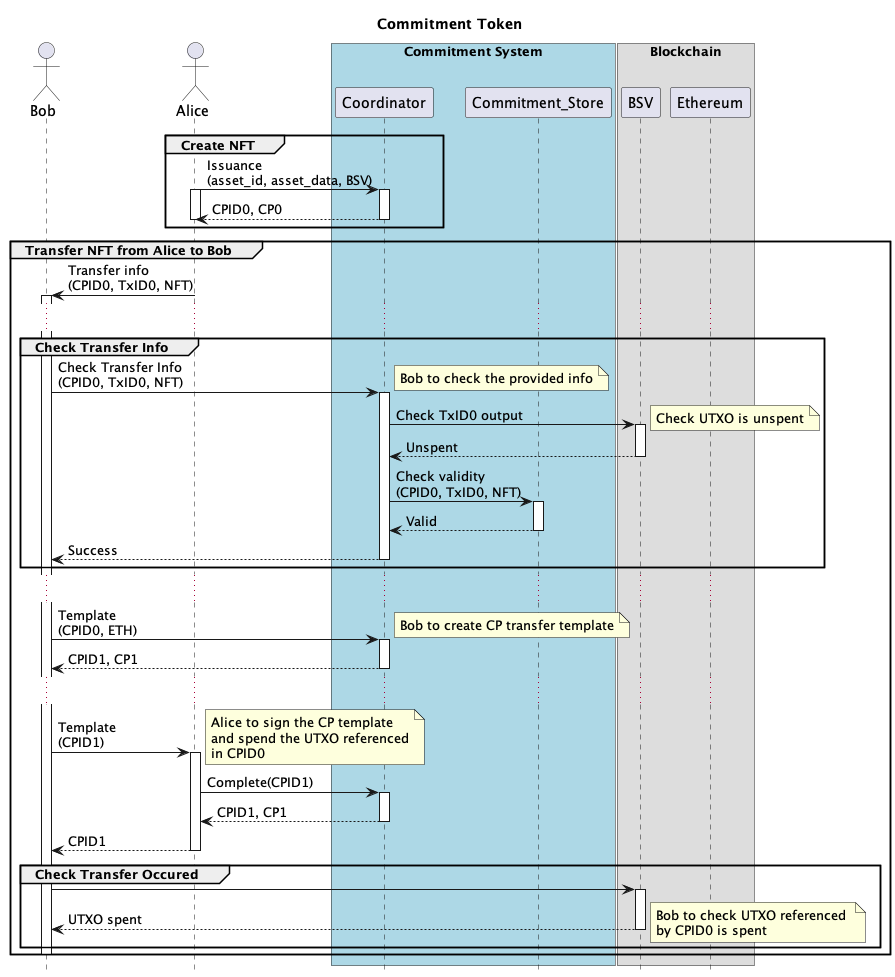

The diagram above was rendered by PlantUML. Its source (embedded in the PNG):
@startuml
title Commitment Token
hide footbox

actor Bob as B
actor Alice as A



box "Commitment System" #lightblue
    participant Coordinator as Coord
    participant Commitment_Store as Commit
end box

box "Blockchain" 
    participant BSV
    participant Ethereum as E
end box

group Create NFT
    
    A -> Coord: Issuance\n(asset_id, asset_data, BSV)
    activate A
    activate Coord
 
    Coord --> A: CPID0, CP0
    deactivate A
    deactivate Coord

end 


group Transfer NFT from Alice to Bob
    ' check all is correct
    ' check UTXO is unspent
    A -> B : Transfer info\n(CPID0, TxID0, NFT)
    activate B
    ...

    group Check Transfer Info

        B -> Coord: Check Transfer Info\n(CPID0, TxID0, NFT)
        activate Coord
        note right
        Bob to check the provided info
        end note


        Coord -> BSV: Check TxID0 output
        activate BSV
        
        note right
        Check UTXO is unspent
        end note
        BSV --> Coord: Unspent
        deactivate BSV

        Coord -> Commit: Check validity\n(CPID0, TxID0, NFT)
        activate Commit

        Commit --> Coord: Valid
        deactivate Commit

        Coord --> B: Success
        deactivate Coord
    end
    ...

    B -> Coord: Template\n(CPID0, ETH)
    activate Coord
    note right
    Bob to create CP transfer template
    end note

        
    Coord --> B: CPID1, CP1
    deactivate Coord

    ...
    B -> A: Template\n(CPID1)
    activate A

    note right
    Alice to sign the CP template
    and spend the UTXO referenced
    in CPID0
    end note

    A -> Coord: Complete(CPID1)
    activate Coord
    
    Coord --> A: CPID1, CP1
    deactivate Coord

    A --> B: CPID1
    deactivate A

    group Check Transfer Occured
    B -> BSV
    activate BSV
    BSV --> B : UTXO spent
    deactivate BSV
    
        note right
        Bob to check UTXO referenced 
        by CPID0 is spent
        end note

    end

    deactivate B

end




@enduml